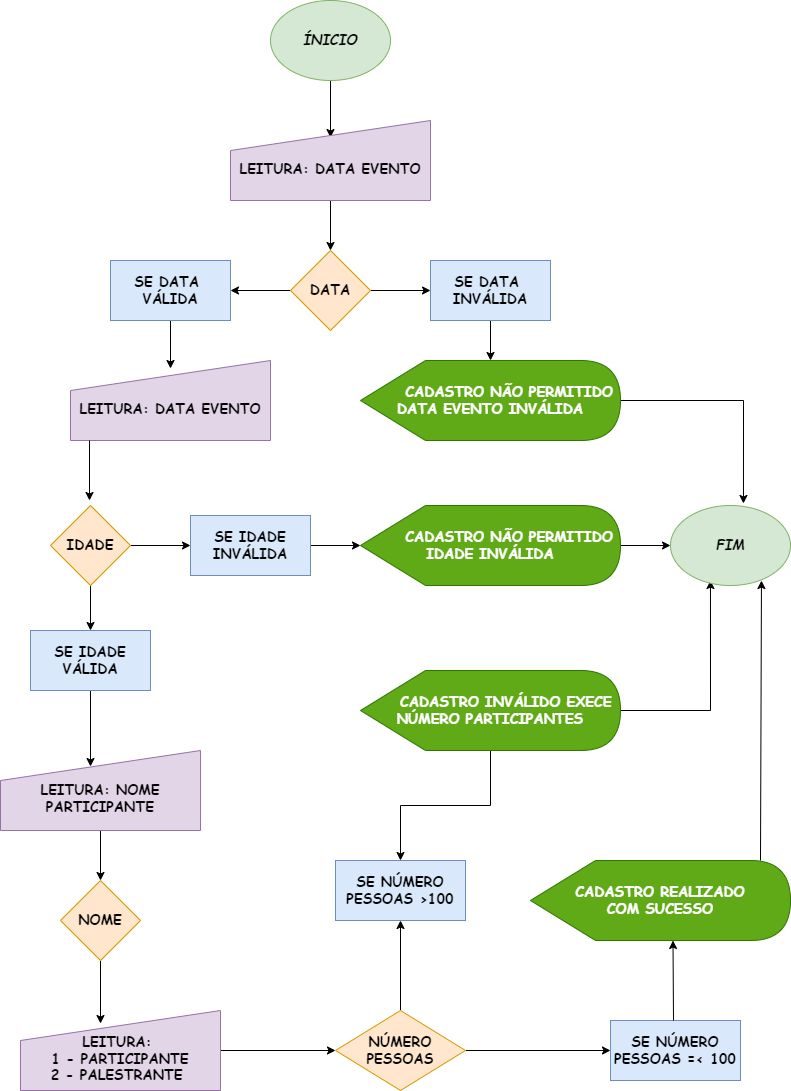

The diagram above was exported from draw.io. Its source (the exported page's mxGraphModel, read from the mxfile embedded in the PNG):
<mxGraphModel dx="1422" dy="786" grid="1" gridSize="10" guides="1" tooltips="1" connect="1" arrows="1" fold="1" page="1" pageScale="1" pageWidth="826" pageHeight="1169" math="0" shadow="0">
  <root>
    <mxCell id="0" />
    <mxCell id="1" parent="0" />
    <mxCell id="wIp5FJym4NFKqakbdUIk-3" value="" style="edgeStyle=orthogonalEdgeStyle;rounded=0;orthogonalLoop=1;jettySize=auto;html=1;fontFamily=Comic Sans MS;fontSize=14;entryX=0.5;entryY=0.213;entryDx=0;entryDy=0;entryPerimeter=0;" edge="1" parent="1" source="wIp5FJym4NFKqakbdUIk-1" target="wIp5FJym4NFKqakbdUIk-2">
      <mxGeometry relative="1" as="geometry" />
    </mxCell>
    <mxCell id="wIp5FJym4NFKqakbdUIk-1" value="&lt;b&gt;&lt;font style=&quot;font-size: 14px;&quot;&gt;&lt;i&gt;ÍNICIO&lt;/i&gt;&lt;/font&gt;&lt;/b&gt;" style="ellipse;whiteSpace=wrap;html=1;fontFamily=Comic Sans MS;fontSize=14;fillColor=#d5e8d4;strokeColor=#82b366;" vertex="1" parent="1">
      <mxGeometry x="280" y="40" width="120" height="80" as="geometry" />
    </mxCell>
    <mxCell id="wIp5FJym4NFKqakbdUIk-5" value="" style="edgeStyle=orthogonalEdgeStyle;rounded=0;orthogonalLoop=1;jettySize=auto;html=1;fontFamily=Comic Sans MS;fontSize=14;" edge="1" parent="1" source="wIp5FJym4NFKqakbdUIk-2" target="wIp5FJym4NFKqakbdUIk-4">
      <mxGeometry relative="1" as="geometry" />
    </mxCell>
    <mxCell id="wIp5FJym4NFKqakbdUIk-2" value="&lt;b&gt;&lt;br&gt;LEITURA: DATA EVENTO&lt;/b&gt;" style="shape=manualInput;whiteSpace=wrap;html=1;fontFamily=Comic Sans MS;fontSize=14;fillColor=#e1d5e7;strokeColor=#9673a6;" vertex="1" parent="1">
      <mxGeometry x="240" y="160" width="200" height="80" as="geometry" />
    </mxCell>
    <mxCell id="wIp5FJym4NFKqakbdUIk-7" value="" style="edgeStyle=orthogonalEdgeStyle;rounded=0;orthogonalLoop=1;jettySize=auto;html=1;fontFamily=Comic Sans MS;fontSize=14;" edge="1" parent="1" source="wIp5FJym4NFKqakbdUIk-4" target="wIp5FJym4NFKqakbdUIk-6">
      <mxGeometry relative="1" as="geometry" />
    </mxCell>
    <mxCell id="wIp5FJym4NFKqakbdUIk-9" value="" style="edgeStyle=orthogonalEdgeStyle;rounded=0;orthogonalLoop=1;jettySize=auto;html=1;fontFamily=Comic Sans MS;fontSize=14;" edge="1" parent="1" source="wIp5FJym4NFKqakbdUIk-4" target="wIp5FJym4NFKqakbdUIk-8">
      <mxGeometry relative="1" as="geometry" />
    </mxCell>
    <mxCell id="wIp5FJym4NFKqakbdUIk-4" value="&lt;b&gt;DATA&lt;/b&gt;" style="rhombus;whiteSpace=wrap;html=1;fontSize=14;fontFamily=Comic Sans MS;fillColor=#ffe6cc;strokeColor=#d79b00;" vertex="1" parent="1">
      <mxGeometry x="300" y="290" width="80" height="80" as="geometry" />
    </mxCell>
    <mxCell id="wIp5FJym4NFKqakbdUIk-11" value="" style="edgeStyle=orthogonalEdgeStyle;rounded=0;orthogonalLoop=1;jettySize=auto;html=1;fontFamily=Comic Sans MS;fontSize=14;" edge="1" parent="1" source="wIp5FJym4NFKqakbdUIk-6" target="wIp5FJym4NFKqakbdUIk-10">
      <mxGeometry relative="1" as="geometry" />
    </mxCell>
    <mxCell id="wIp5FJym4NFKqakbdUIk-6" value="&lt;b&gt;SE DATA&amp;nbsp; INVÁLIDA&lt;/b&gt;" style="whiteSpace=wrap;html=1;fontSize=14;fontFamily=Comic Sans MS;fillColor=#dae8fc;strokeColor=#6c8ebf;" vertex="1" parent="1">
      <mxGeometry x="440" y="300" width="120" height="60" as="geometry" />
    </mxCell>
    <mxCell id="wIp5FJym4NFKqakbdUIk-15" value="" style="edgeStyle=orthogonalEdgeStyle;rounded=0;orthogonalLoop=1;jettySize=auto;html=1;fontFamily=Comic Sans MS;fontSize=14;entryX=0.5;entryY=0.1;entryDx=0;entryDy=0;entryPerimeter=0;" edge="1" parent="1" source="wIp5FJym4NFKqakbdUIk-8" target="wIp5FJym4NFKqakbdUIk-12">
      <mxGeometry relative="1" as="geometry" />
    </mxCell>
    <mxCell id="wIp5FJym4NFKqakbdUIk-8" value="&lt;b&gt;SE DATA&amp;nbsp; VÁLIDA&lt;/b&gt;" style="whiteSpace=wrap;html=1;fontSize=14;fontFamily=Comic Sans MS;fillColor=#dae8fc;strokeColor=#6c8ebf;" vertex="1" parent="1">
      <mxGeometry x="120" y="300" width="120" height="60" as="geometry" />
    </mxCell>
    <mxCell id="wIp5FJym4NFKqakbdUIk-60" style="edgeStyle=orthogonalEdgeStyle;rounded=0;orthogonalLoop=1;jettySize=auto;html=1;entryX=0.608;entryY=-0.025;entryDx=0;entryDy=0;entryPerimeter=0;fontFamily=Comic Sans MS;fontSize=14;" edge="1" parent="1" source="wIp5FJym4NFKqakbdUIk-10" target="wIp5FJym4NFKqakbdUIk-57">
      <mxGeometry relative="1" as="geometry" />
    </mxCell>
    <mxCell id="wIp5FJym4NFKqakbdUIk-10" value="&lt;b&gt;&amp;nbsp; &amp;nbsp; &amp;nbsp; CADASTRO NÃO PERMITIDO DATA EVENTO INVÁLIDA&lt;/b&gt;" style="shape=display;whiteSpace=wrap;html=1;fontFamily=Comic Sans MS;fontSize=14;fillColor=#60a917;fontColor=#ffffff;strokeColor=#2D7600;" vertex="1" parent="1">
      <mxGeometry x="370" y="400" width="260" height="80" as="geometry" />
    </mxCell>
    <mxCell id="wIp5FJym4NFKqakbdUIk-12" value="&lt;b&gt;&lt;br&gt;LEITURA: DATA EVENTO&lt;/b&gt;" style="shape=manualInput;whiteSpace=wrap;html=1;fontFamily=Comic Sans MS;fontSize=14;fillColor=#e1d5e7;strokeColor=#9673a6;" vertex="1" parent="1">
      <mxGeometry x="80" y="400" width="200" height="80" as="geometry" />
    </mxCell>
    <mxCell id="wIp5FJym4NFKqakbdUIk-19" value="" style="edgeStyle=orthogonalEdgeStyle;rounded=0;orthogonalLoop=1;jettySize=auto;html=1;fontFamily=Comic Sans MS;fontSize=14;" edge="1" parent="1" source="wIp5FJym4NFKqakbdUIk-16" target="wIp5FJym4NFKqakbdUIk-18">
      <mxGeometry relative="1" as="geometry" />
    </mxCell>
    <mxCell id="wIp5FJym4NFKqakbdUIk-26" value="" style="edgeStyle=orthogonalEdgeStyle;rounded=0;orthogonalLoop=1;jettySize=auto;html=1;fontFamily=Comic Sans MS;fontSize=14;" edge="1" parent="1" source="wIp5FJym4NFKqakbdUIk-16" target="wIp5FJym4NFKqakbdUIk-25">
      <mxGeometry relative="1" as="geometry" />
    </mxCell>
    <mxCell id="wIp5FJym4NFKqakbdUIk-16" value="&lt;b&gt;IDADE&lt;/b&gt;" style="rhombus;whiteSpace=wrap;html=1;fontSize=14;fontFamily=Comic Sans MS;fillColor=#ffe6cc;strokeColor=#d79b00;" vertex="1" parent="1">
      <mxGeometry x="60" y="545" width="80" height="80" as="geometry" />
    </mxCell>
    <mxCell id="wIp5FJym4NFKqakbdUIk-23" value="" style="edgeStyle=orthogonalEdgeStyle;rounded=0;orthogonalLoop=1;jettySize=auto;html=1;fontFamily=Comic Sans MS;fontSize=14;" edge="1" parent="1" source="wIp5FJym4NFKqakbdUIk-18" target="wIp5FJym4NFKqakbdUIk-22">
      <mxGeometry relative="1" as="geometry" />
    </mxCell>
    <mxCell id="wIp5FJym4NFKqakbdUIk-18" value="&lt;b&gt;SE IDADE&lt;br&gt;INVÁLIDA&lt;/b&gt;" style="whiteSpace=wrap;html=1;fontSize=14;fontFamily=Comic Sans MS;fillColor=#dae8fc;strokeColor=#6c8ebf;" vertex="1" parent="1">
      <mxGeometry x="200" y="555" width="120" height="60" as="geometry" />
    </mxCell>
    <mxCell id="wIp5FJym4NFKqakbdUIk-61" style="edgeStyle=orthogonalEdgeStyle;rounded=0;orthogonalLoop=1;jettySize=auto;html=1;fontFamily=Comic Sans MS;fontSize=14;" edge="1" parent="1" source="wIp5FJym4NFKqakbdUIk-22" target="wIp5FJym4NFKqakbdUIk-57">
      <mxGeometry relative="1" as="geometry" />
    </mxCell>
    <mxCell id="wIp5FJym4NFKqakbdUIk-22" value="&lt;b&gt;&amp;nbsp; &amp;nbsp; &amp;nbsp; CADASTRO NÃO PERMITIDO IDADE INVÁLIDA&lt;/b&gt;" style="shape=display;whiteSpace=wrap;html=1;fontFamily=Comic Sans MS;fontSize=14;fillColor=#60a917;fontColor=#ffffff;strokeColor=#2D7600;" vertex="1" parent="1">
      <mxGeometry x="370" y="545" width="260" height="80" as="geometry" />
    </mxCell>
    <mxCell id="wIp5FJym4NFKqakbdUIk-24" value="" style="endArrow=classic;html=1;rounded=0;fontFamily=Comic Sans MS;fontSize=14;exitX=0.095;exitY=1;exitDx=0;exitDy=0;exitPerimeter=0;" edge="1" parent="1" source="wIp5FJym4NFKqakbdUIk-12">
      <mxGeometry width="50" height="50" relative="1" as="geometry">
        <mxPoint x="99" y="490" as="sourcePoint" />
        <mxPoint x="99" y="540" as="targetPoint" />
      </mxGeometry>
    </mxCell>
    <mxCell id="wIp5FJym4NFKqakbdUIk-30" value="" style="edgeStyle=orthogonalEdgeStyle;rounded=0;orthogonalLoop=1;jettySize=auto;html=1;fontFamily=Comic Sans MS;fontSize=14;entryX=0.45;entryY=0.2;entryDx=0;entryDy=0;entryPerimeter=0;" edge="1" parent="1" source="wIp5FJym4NFKqakbdUIk-25" target="wIp5FJym4NFKqakbdUIk-29">
      <mxGeometry relative="1" as="geometry">
        <mxPoint x="131" y="800" as="targetPoint" />
        <Array as="points" />
      </mxGeometry>
    </mxCell>
    <mxCell id="wIp5FJym4NFKqakbdUIk-25" value="&lt;b&gt;SE IDADE VÁLIDA&lt;/b&gt;" style="whiteSpace=wrap;html=1;fontSize=14;fontFamily=Comic Sans MS;fillColor=#dae8fc;strokeColor=#6c8ebf;" vertex="1" parent="1">
      <mxGeometry x="40" y="670" width="120" height="60" as="geometry" />
    </mxCell>
    <mxCell id="wIp5FJym4NFKqakbdUIk-38" value="" style="edgeStyle=orthogonalEdgeStyle;rounded=0;orthogonalLoop=1;jettySize=auto;html=1;fontFamily=Comic Sans MS;fontSize=14;" edge="1" parent="1" source="wIp5FJym4NFKqakbdUIk-29" target="wIp5FJym4NFKqakbdUIk-37">
      <mxGeometry relative="1" as="geometry" />
    </mxCell>
    <mxCell id="wIp5FJym4NFKqakbdUIk-29" value="&lt;b&gt;&lt;br&gt;LEITURA: NOME PARTICIPANTE&lt;/b&gt;" style="shape=manualInput;whiteSpace=wrap;html=1;fontFamily=Comic Sans MS;fontSize=14;fillColor=#e1d5e7;strokeColor=#9673a6;" vertex="1" parent="1">
      <mxGeometry x="10" y="790" width="200" height="80" as="geometry" />
    </mxCell>
    <mxCell id="wIp5FJym4NFKqakbdUIk-41" value="" style="edgeStyle=orthogonalEdgeStyle;rounded=0;orthogonalLoop=1;jettySize=auto;html=1;fontFamily=Comic Sans MS;fontSize=14;" edge="1" parent="1" source="wIp5FJym4NFKqakbdUIk-35" target="wIp5FJym4NFKqakbdUIk-40">
      <mxGeometry relative="1" as="geometry" />
    </mxCell>
    <mxCell id="wIp5FJym4NFKqakbdUIk-35" value="&lt;b&gt;&lt;br&gt;LEITURA: &lt;br&gt;1 - PARTICIPANTE&lt;br&gt;2 - PALESTRANTE&amp;nbsp;&lt;br&gt;&lt;/b&gt;" style="shape=manualInput;whiteSpace=wrap;html=1;fontFamily=Comic Sans MS;fontSize=14;fillColor=#e1d5e7;strokeColor=#9673a6;" vertex="1" parent="1">
      <mxGeometry x="30" y="1050" width="200" height="80" as="geometry" />
    </mxCell>
    <mxCell id="wIp5FJym4NFKqakbdUIk-39" value="" style="edgeStyle=orthogonalEdgeStyle;rounded=0;orthogonalLoop=1;jettySize=auto;html=1;fontFamily=Comic Sans MS;fontSize=14;entryX=0.4;entryY=0.163;entryDx=0;entryDy=0;entryPerimeter=0;" edge="1" parent="1" source="wIp5FJym4NFKqakbdUIk-37" target="wIp5FJym4NFKqakbdUIk-35">
      <mxGeometry relative="1" as="geometry" />
    </mxCell>
    <mxCell id="wIp5FJym4NFKqakbdUIk-37" value="&lt;b&gt;NOME&lt;/b&gt;" style="rhombus;whiteSpace=wrap;html=1;fontSize=14;fontFamily=Comic Sans MS;fillColor=#ffe6cc;strokeColor=#d79b00;" vertex="1" parent="1">
      <mxGeometry x="70" y="920" width="80" height="80" as="geometry" />
    </mxCell>
    <mxCell id="wIp5FJym4NFKqakbdUIk-43" value="" style="edgeStyle=orthogonalEdgeStyle;rounded=0;orthogonalLoop=1;jettySize=auto;html=1;fontFamily=Comic Sans MS;fontSize=14;" edge="1" parent="1" source="wIp5FJym4NFKqakbdUIk-40" target="wIp5FJym4NFKqakbdUIk-42">
      <mxGeometry relative="1" as="geometry" />
    </mxCell>
    <mxCell id="wIp5FJym4NFKqakbdUIk-54" value="" style="edgeStyle=orthogonalEdgeStyle;rounded=0;orthogonalLoop=1;jettySize=auto;html=1;fontFamily=Comic Sans MS;fontSize=14;" edge="1" parent="1" source="wIp5FJym4NFKqakbdUIk-40" target="wIp5FJym4NFKqakbdUIk-49">
      <mxGeometry relative="1" as="geometry" />
    </mxCell>
    <mxCell id="wIp5FJym4NFKqakbdUIk-40" value="&lt;b&gt;NÚMERO PESSOAS&lt;/b&gt;" style="rhombus;whiteSpace=wrap;html=1;fontSize=14;fontFamily=Comic Sans MS;fillColor=#ffe6cc;strokeColor=#d79b00;" vertex="1" parent="1">
      <mxGeometry x="345" y="1050" width="130" height="80" as="geometry" />
    </mxCell>
    <mxCell id="wIp5FJym4NFKqakbdUIk-42" value="&lt;b&gt;SE NÚMERO&lt;br&gt;PESSOAS =&amp;lt; 100&lt;/b&gt;" style="whiteSpace=wrap;html=1;fontSize=14;fontFamily=Comic Sans MS;fillColor=#dae8fc;strokeColor=#6c8ebf;" vertex="1" parent="1">
      <mxGeometry x="620" y="1060" width="130" height="60" as="geometry" />
    </mxCell>
    <mxCell id="wIp5FJym4NFKqakbdUIk-49" value="&lt;b&gt;SE NÚMERO&lt;br&gt;PESSOAS &amp;gt;100&lt;/b&gt;" style="whiteSpace=wrap;html=1;fontSize=14;fontFamily=Comic Sans MS;fillColor=#dae8fc;strokeColor=#6c8ebf;" vertex="1" parent="1">
      <mxGeometry x="345" y="900" width="130" height="60" as="geometry" />
    </mxCell>
    <mxCell id="wIp5FJym4NFKqakbdUIk-52" value="" style="edgeStyle=orthogonalEdgeStyle;rounded=0;orthogonalLoop=1;jettySize=auto;html=1;fontFamily=Comic Sans MS;fontSize=14;" edge="1" parent="1" source="wIp5FJym4NFKqakbdUIk-51" target="wIp5FJym4NFKqakbdUIk-49">
      <mxGeometry relative="1" as="geometry" />
    </mxCell>
    <mxCell id="wIp5FJym4NFKqakbdUIk-62" style="edgeStyle=orthogonalEdgeStyle;rounded=0;orthogonalLoop=1;jettySize=auto;html=1;entryX=0.333;entryY=0.938;entryDx=0;entryDy=0;entryPerimeter=0;fontFamily=Comic Sans MS;fontSize=14;" edge="1" parent="1" source="wIp5FJym4NFKqakbdUIk-51" target="wIp5FJym4NFKqakbdUIk-57">
      <mxGeometry relative="1" as="geometry" />
    </mxCell>
    <mxCell id="wIp5FJym4NFKqakbdUIk-51" value="&lt;b&gt;&amp;nbsp; &amp;nbsp; &amp;nbsp; CADASTRO INVÁLIDO EXECE&amp;nbsp;&lt;br&gt;NÚMERO PARTICIPANTES&lt;br&gt;&lt;/b&gt;" style="shape=display;whiteSpace=wrap;html=1;fontFamily=Comic Sans MS;fontSize=14;fillColor=#60a917;fontColor=#ffffff;strokeColor=#2D7600;" vertex="1" parent="1">
      <mxGeometry x="370" y="710" width="260" height="80" as="geometry" />
    </mxCell>
    <mxCell id="wIp5FJym4NFKqakbdUIk-53" value="&lt;b&gt;CADASTRO REALIZADO&lt;br&gt;COM SUCESSO&lt;br&gt;&lt;/b&gt;" style="shape=display;whiteSpace=wrap;html=1;fontFamily=Comic Sans MS;fontSize=14;fillColor=#60a917;fontColor=#ffffff;strokeColor=#2D7600;" vertex="1" parent="1">
      <mxGeometry x="540" y="900" width="260" height="80" as="geometry" />
    </mxCell>
    <mxCell id="wIp5FJym4NFKqakbdUIk-56" value="" style="endArrow=classic;html=1;rounded=0;fontFamily=Comic Sans MS;fontSize=14;entryX=0;entryY=0;entryDx=142.5;entryDy=80;entryPerimeter=0;" edge="1" parent="1" target="wIp5FJym4NFKqakbdUIk-53">
      <mxGeometry width="50" height="50" relative="1" as="geometry">
        <mxPoint x="683" y="1060" as="sourcePoint" />
        <mxPoint x="690" y="990" as="targetPoint" />
      </mxGeometry>
    </mxCell>
    <mxCell id="wIp5FJym4NFKqakbdUIk-57" value="&lt;b&gt;&lt;font style=&quot;font-size: 14px;&quot;&gt;&lt;i&gt;FIM&lt;/i&gt;&lt;/font&gt;&lt;/b&gt;" style="ellipse;whiteSpace=wrap;html=1;fontFamily=Comic Sans MS;fontSize=14;fillColor=#d5e8d4;strokeColor=#82b366;" vertex="1" parent="1">
      <mxGeometry x="680" y="545" width="120" height="80" as="geometry" />
    </mxCell>
    <mxCell id="wIp5FJym4NFKqakbdUIk-64" value="" style="endArrow=classic;html=1;rounded=0;fontFamily=Comic Sans MS;fontSize=14;entryX=0.758;entryY=0.938;entryDx=0;entryDy=0;entryPerimeter=0;" edge="1" parent="1" target="wIp5FJym4NFKqakbdUIk-57">
      <mxGeometry width="50" height="50" relative="1" as="geometry">
        <mxPoint x="770" y="900" as="sourcePoint" />
        <mxPoint x="770" y="730" as="targetPoint" />
      </mxGeometry>
    </mxCell>
  </root>
</mxGraphModel>